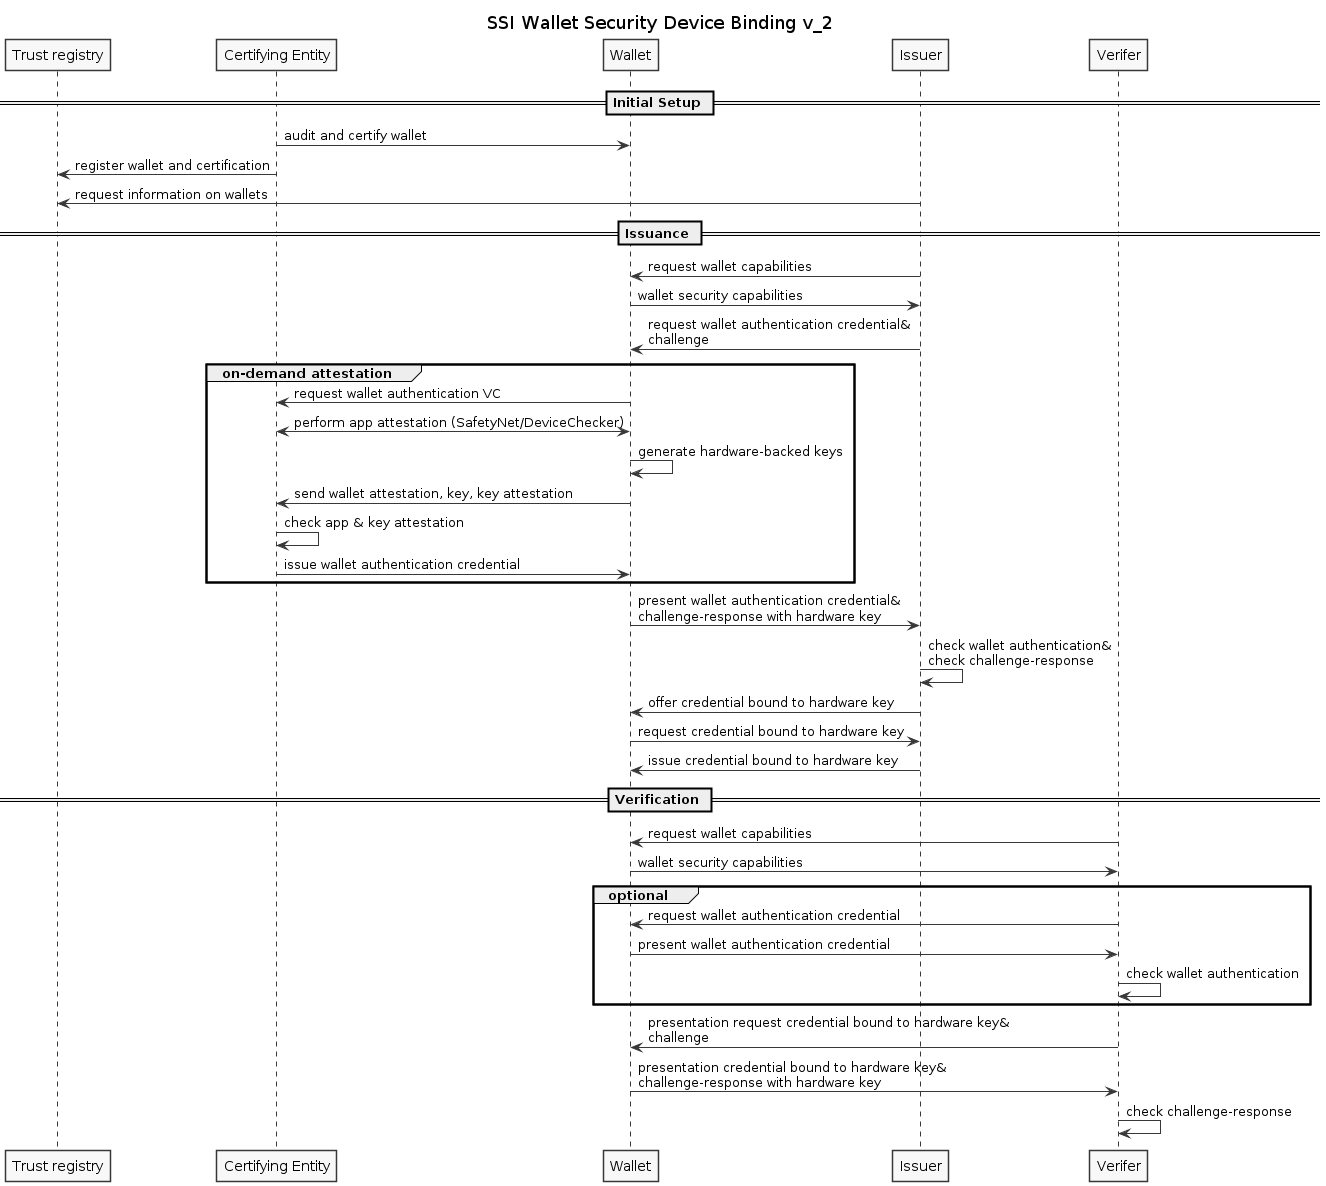

The diagram above was rendered by PlantUML. Its source (embedded in the PNG):
@startuml img/uml.png
skinparam monochrome true
skinparam shadowing false
title SSI Wallet Security Device Binding v_2
participant tr as "Trust registry"
participant ce as "Certifying Entity"
participant wa as "Wallet"
participant is as "Issuer"
participant ve as "Verifer"
== Initial Setup ==
ce -> wa : audit and certify wallet
ce -> tr : register wallet and certification
is -> tr : request information on wallets
== Issuance ==
is -> wa : request wallet capabilities
wa -> is : wallet security capabilities
is -> wa : request wallet authentication credential&\nchallenge
group on-demand attestation
wa -> ce : request wallet authentication VC
ce <-> wa : perform app attestation (SafetyNet/DeviceChecker)
wa -> wa : generate hardware-backed keys
wa -> ce : send wallet attestation, key, key attestation
ce -> ce : check app & key attestation
ce -> wa : issue wallet authentication credential
end
wa -> is : present wallet authentication credential&\nchallenge-response with hardware key
is -> is : check wallet authentication&\ncheck challenge-response
is -> wa : offer credential bound to hardware key
wa -> is : request credential bound to hardware key
is -> wa : issue credential bound to hardware key
== Verification ==
ve -> wa : request wallet capabilities
wa -> ve : wallet security capabilities
group optional
ve -> wa : request wallet authentication credential
wa -> ve : present wallet authentication credential
ve -> ve : check wallet authentication
end
ve -> wa : presentation request credential bound to hardware key&\nchallenge
wa -> ve : presentation credential bound to hardware key&\nchallenge-response with hardware key
ve -> ve : check challenge-response
@enduml